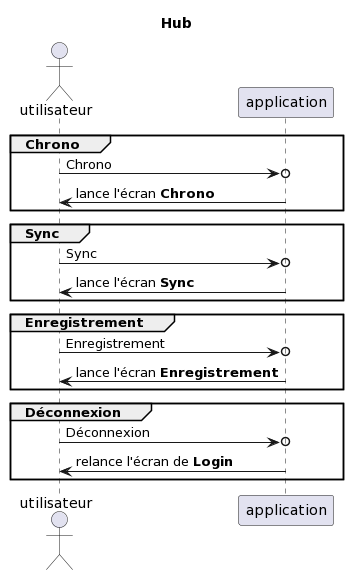

The diagram above was rendered by PlantUML. Its source (embedded in the PNG):
@startuml
title Hub
actor utilisateur

group Chrono
utilisateur ->o application : Chrono
application -> utilisateur : lance l'écran <b>Chrono</b>
end

group Sync
utilisateur ->o application : Sync
application -> utilisateur : lance l'écran <b>Sync</b>
end

group Enregistrement
utilisateur ->o application : Enregistrement
application -> utilisateur : lance l'écran <b>Enregistrement</b>
end

group Déconnexion
utilisateur ->o application : Déconnexion
application -> utilisateur : relance l'écran de <b>Login</b>
end
@enduml